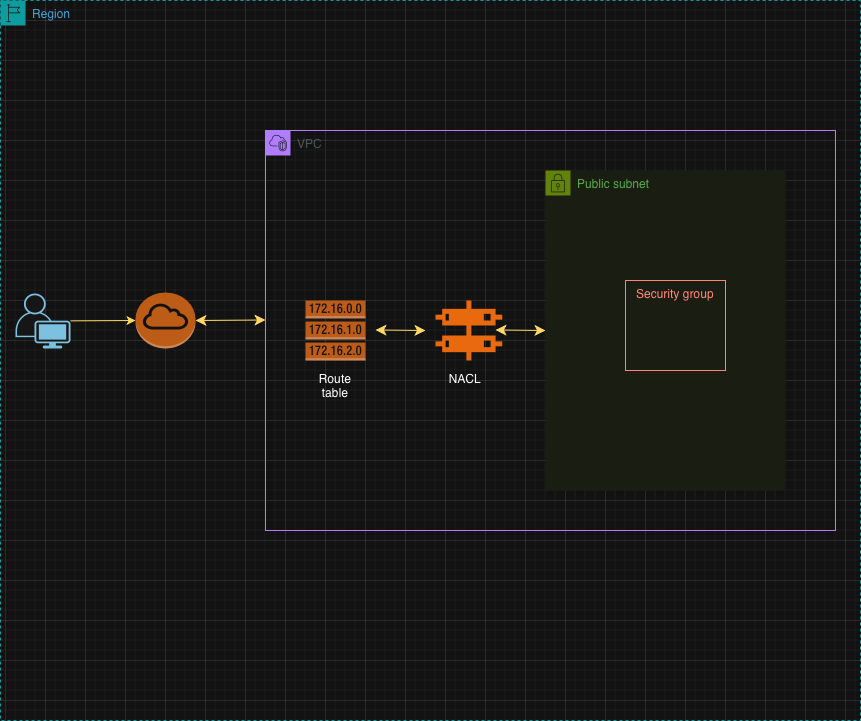

The diagram above was exported from draw.io. Its source (the exported page's mxGraphModel, read from the mxfile embedded in the PNG):
<mxGraphModel dx="2305" dy="815" grid="1" gridSize="10" guides="1" tooltips="1" connect="1" arrows="1" fold="1" page="1" pageScale="1" pageWidth="850" pageHeight="1100" math="0" shadow="0">
  <root>
    <mxCell id="0" />
    <mxCell id="1" parent="0" />
    <mxCell id="o1oqKdmgwMY5mdg_q8Fo-1" parent="1" style="points=[[0,0],[0.25,0],[0.5,0],[0.75,0],[1,0],[1,0.25],[1,0.5],[1,0.75],[1,1],[0.75,1],[0.5,1],[0.25,1],[0,1],[0,0.75],[0,0.5],[0,0.25]];outlineConnect=0;gradientColor=none;html=1;whiteSpace=wrap;fontSize=12;fontStyle=0;container=1;pointerEvents=0;collapsible=0;recursiveResize=0;shape=mxgraph.aws4.group;grIcon=mxgraph.aws4.group_region;strokeColor=#00A4A6;fillColor=none;verticalAlign=top;align=left;spacingLeft=30;fontColor=#147EBA;dashed=1;" value="Region" vertex="1">
      <mxGeometry height="720" width="860" x="-5" y="100" as="geometry" />
    </mxCell>
    <mxCell id="LR0rPvTj6gDuUovBfwzR-3" parent="o1oqKdmgwMY5mdg_q8Fo-1" style="points=[[0,0],[0.25,0],[0.5,0],[0.75,0],[1,0],[1,0.25],[1,0.5],[1,0.75],[1,1],[0.75,1],[0.5,1],[0.25,1],[0,1],[0,0.75],[0,0.5],[0,0.25]];outlineConnect=0;gradientColor=none;html=1;whiteSpace=wrap;fontSize=12;fontStyle=0;container=1;pointerEvents=0;collapsible=0;recursiveResize=0;shape=mxgraph.aws4.group;grIcon=mxgraph.aws4.group_vpc2;strokeColor=#8C4FFF;fillColor=none;verticalAlign=top;align=left;spacingLeft=30;fontColor=#AAB7B8;dashed=0;" value="VPC" vertex="1">
      <mxGeometry height="400" width="570" x="265" y="130" as="geometry" />
    </mxCell>
    <mxCell id="LR0rPvTj6gDuUovBfwzR-5" parent="LR0rPvTj6gDuUovBfwzR-3" style="points=[[0,0],[0.25,0],[0.5,0],[0.75,0],[1,0],[1,0.25],[1,0.5],[1,0.75],[1,1],[0.75,1],[0.5,1],[0.25,1],[0,1],[0,0.75],[0,0.5],[0,0.25]];outlineConnect=0;gradientColor=none;html=1;whiteSpace=wrap;fontSize=12;fontStyle=0;container=1;pointerEvents=0;collapsible=0;recursiveResize=0;shape=mxgraph.aws4.group;grIcon=mxgraph.aws4.group_security_group;grStroke=0;strokeColor=#7AA116;fillColor=#F2F6E8;verticalAlign=top;align=left;spacingLeft=30;fontColor=#248814;dashed=0;" value="Public subnet" vertex="1">
      <mxGeometry height="320" width="240" x="280" y="40" as="geometry" />
    </mxCell>
    <mxCell id="LR0rPvTj6gDuUovBfwzR-6" parent="LR0rPvTj6gDuUovBfwzR-5" style="fillColor=none;strokeColor=#DD3522;verticalAlign=top;fontStyle=0;fontColor=#DD3522;whiteSpace=wrap;html=1;" value="Security group" vertex="1">
      <mxGeometry height="90" width="100" x="80" y="110" as="geometry" />
    </mxCell>
    <mxCell id="LR0rPvTj6gDuUovBfwzR-7" parent="LR0rPvTj6gDuUovBfwzR-3" style="points=[];aspect=fixed;html=1;align=center;shadow=0;dashed=0;fillColor=#FF6A00;strokeColor=none;shape=mxgraph.alibaba_cloud.network_acl_access_control_list;" value="" vertex="1">
      <mxGeometry height="60" width="66.76" x="170" y="170" as="geometry" />
    </mxCell>
    <mxCell id="LR0rPvTj6gDuUovBfwzR-8" parent="LR0rPvTj6gDuUovBfwzR-3" style="outlineConnect=0;dashed=0;verticalLabelPosition=bottom;verticalAlign=top;align=center;html=1;shape=mxgraph.aws3.route_table;fillColor=#F58536;gradientColor=none;" value="" vertex="1">
      <mxGeometry height="60" width="60" x="40" y="170" as="geometry" />
    </mxCell>
    <mxCell id="LR0rPvTj6gDuUovBfwzR-18" edge="1" parent="LR0rPvTj6gDuUovBfwzR-3" style="edgeStyle=none;orthogonalLoop=1;jettySize=auto;html=1;endArrow=classic;startArrow=classic;endSize=8;startSize=8;rounded=0;strokeColor=light-dark(#000000,#FFD966);" value="">
      <mxGeometry relative="1" width="100" as="geometry">
        <Array as="points" />
        <mxPoint x="110" y="199.5" as="sourcePoint" />
        <mxPoint x="160" y="200" as="targetPoint" />
      </mxGeometry>
    </mxCell>
    <mxCell id="LR0rPvTj6gDuUovBfwzR-19" edge="1" parent="LR0rPvTj6gDuUovBfwzR-3" style="edgeStyle=none;orthogonalLoop=1;jettySize=auto;html=1;endArrow=classic;startArrow=classic;endSize=8;startSize=8;rounded=0;strokeColor=light-dark(#000000,#FFD966);" value="">
      <mxGeometry relative="1" width="100" as="geometry">
        <Array as="points" />
        <mxPoint x="230" y="199.5" as="sourcePoint" />
        <mxPoint x="280" y="200" as="targetPoint" />
      </mxGeometry>
    </mxCell>
    <mxCell id="LR0rPvTj6gDuUovBfwzR-22" parent="LR0rPvTj6gDuUovBfwzR-3" style="text;html=1;whiteSpace=wrap;strokeColor=none;fillColor=none;align=center;verticalAlign=middle;rounded=0;" value="Route table" vertex="1">
      <mxGeometry height="30" width="60" x="40" y="240" as="geometry" />
    </mxCell>
    <mxCell id="LR0rPvTj6gDuUovBfwzR-26" parent="LR0rPvTj6gDuUovBfwzR-3" style="text;html=1;whiteSpace=wrap;strokeColor=none;fillColor=none;align=center;verticalAlign=middle;rounded=0;" value="NACL&lt;div&gt;&lt;br&gt;&lt;/div&gt;" vertex="1">
      <mxGeometry height="30" width="60" x="170" y="240" as="geometry" />
    </mxCell>
    <mxCell id="LR0rPvTj6gDuUovBfwzR-11" parent="o1oqKdmgwMY5mdg_q8Fo-1" style="outlineConnect=0;dashed=0;verticalLabelPosition=bottom;verticalAlign=top;align=center;html=1;shape=mxgraph.aws3.internet_gateway;fillColor=#F58534;gradientColor=none;" value="" vertex="1">
      <mxGeometry height="56" width="60" x="135" y="292" as="geometry" />
    </mxCell>
    <mxCell id="LR0rPvTj6gDuUovBfwzR-17" edge="1" parent="o1oqKdmgwMY5mdg_q8Fo-1" style="edgeStyle=none;orthogonalLoop=1;jettySize=auto;html=1;endArrow=classic;startArrow=classic;endSize=8;startSize=8;rounded=0;strokeColor=light-dark(#000000,#FFD966);" value="">
      <mxGeometry relative="1" width="100" as="geometry">
        <Array as="points" />
        <mxPoint x="195" y="320" as="sourcePoint" />
        <mxPoint x="265" y="319.5" as="targetPoint" />
      </mxGeometry>
    </mxCell>
    <mxCell id="LR0rPvTj6gDuUovBfwzR-23" parent="o1oqKdmgwMY5mdg_q8Fo-1" style="points=[[0.35,0,0],[0.98,0.51,0],[1,0.71,0],[0.67,1,0],[0,0.795,0],[0,0.65,0]];verticalLabelPosition=bottom;sketch=0;html=1;verticalAlign=top;aspect=fixed;align=center;pointerEvents=1;shape=mxgraph.cisco19.user2;fillColor=#fafafa;strokeColor=#005073;" value="" vertex="1">
      <mxGeometry height="55" width="55" x="15" y="293" as="geometry" />
    </mxCell>
    <mxCell id="LR0rPvTj6gDuUovBfwzR-24" edge="1" parent="o1oqKdmgwMY5mdg_q8Fo-1" source="LR0rPvTj6gDuUovBfwzR-23" style="edgeStyle=none;rounded=0;orthogonalLoop=1;jettySize=auto;html=1;entryX=0;entryY=0.5;entryDx=0;entryDy=0;entryPerimeter=0;strokeColor=light-dark(#000000,#FFD966);" target="LR0rPvTj6gDuUovBfwzR-11">
      <mxGeometry relative="1" as="geometry" />
    </mxCell>
  </root>
</mxGraphModel>